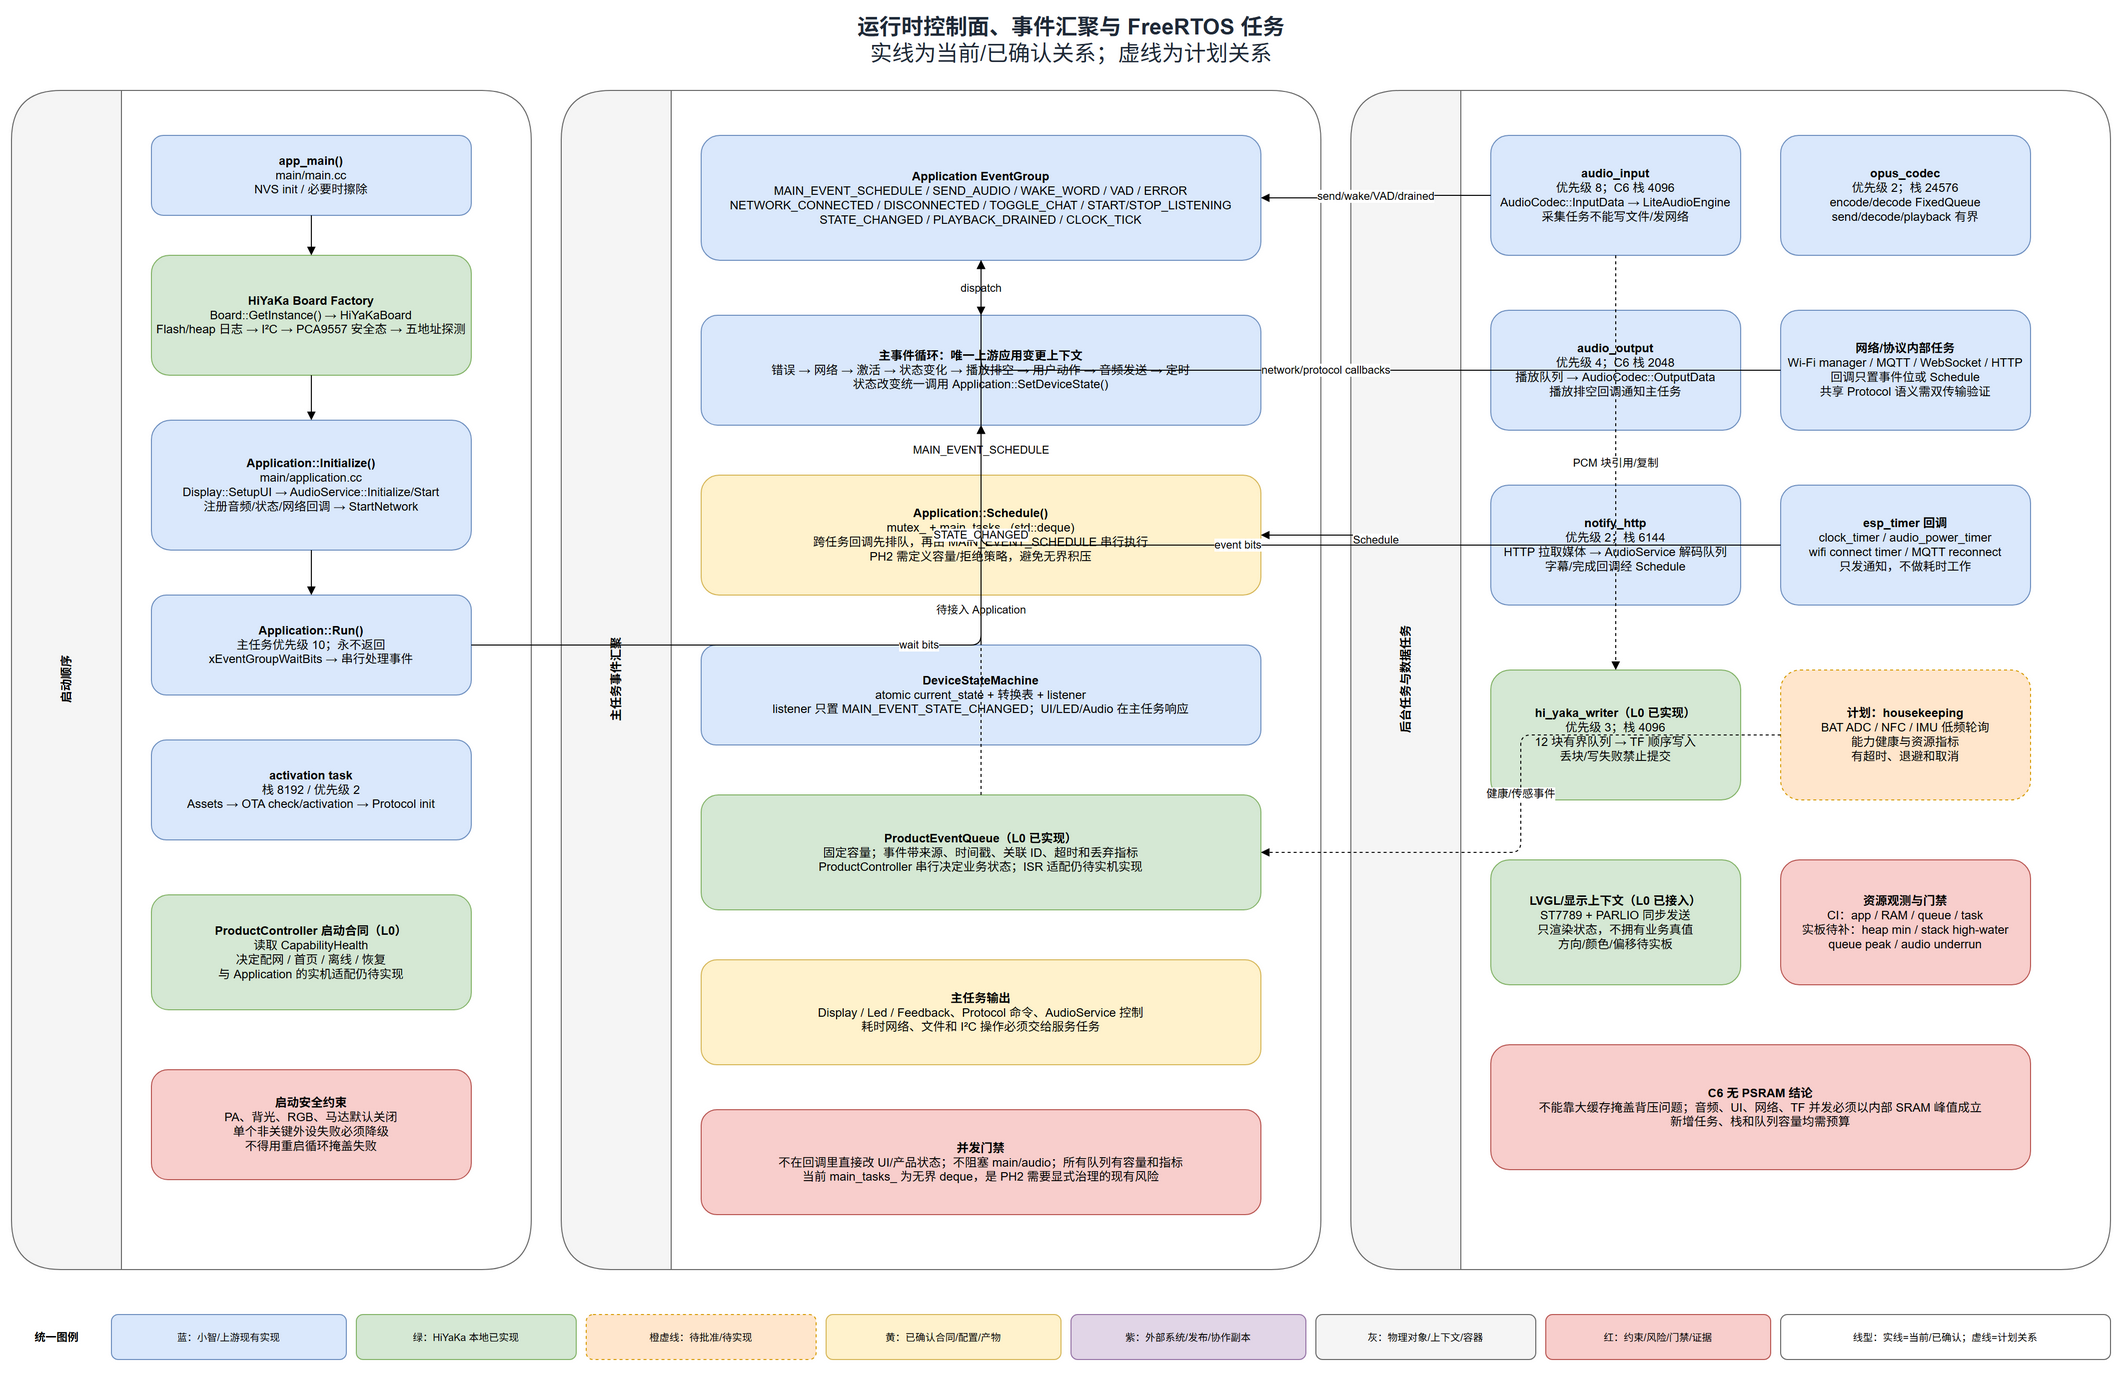

The diagram above was exported from draw.io. Its source (the exported page's mxGraphModel, read from the mxfile embedded in the PNG):
<mxGraphModel adaptiveColors="auto" dx="2200" dy="1400" grid="1" gridSize="10" guides="1" tooltips="1" connect="1" arrows="1" fold="1" page="1" pageScale="1" pageWidth="2200" pageHeight="1400" math="0" shadow="0">
  <root>
    <mxCell id="0" />
    <mxCell id="1" parent="0" />
    <mxCell id="rt-title" value="&lt;b&gt;运行时控制面、事件汇聚与 FreeRTOS 任务&lt;/b&gt;&lt;br&gt;实线为当前/已确认关系；虚线为计划关系" style="text;html=1;align=center;verticalAlign=middle;fontSize=22;fontColor=#1F2937;" vertex="1" parent="1">
      <mxGeometry x="470" y="20" width="1260" height="60" as="geometry" />
    </mxCell>
    <mxCell id="rt-legend-title" value="&lt;b&gt;统一图例&lt;/b&gt;" style="text;html=1;align=center;verticalAlign=middle;fontSize=11;" vertex="1" parent="1">
      <mxGeometry x="40" y="1325" width="90" height="45" as="geometry" />
    </mxCell>
    <mxCell id="rt-legend-blue" value="蓝：小智/上游现有实现" style="rounded=1;whiteSpace=wrap;html=1;fillColor=#DAE8FC;strokeColor=#6C8EBF;fontSize=10;" vertex="1" parent="1">
      <mxGeometry x="140" y="1325" width="235" height="45" as="geometry" />
    </mxCell>
    <mxCell id="rt-legend-green" value="绿：HiYaKa 本地已实现" style="rounded=1;whiteSpace=wrap;html=1;fillColor=#D5E8D4;strokeColor=#82B366;fontSize=10;" vertex="1" parent="1">
      <mxGeometry x="385" y="1325" width="220" height="45" as="geometry" />
    </mxCell>
    <mxCell id="rt-legend-orange" value="橙虚线：待批准/待实现" style="rounded=1;whiteSpace=wrap;html=1;fillColor=#FFE6CC;strokeColor=#D79B00;fontSize=10;dashed=1;" vertex="1" parent="1">
      <mxGeometry x="615" y="1325" width="230" height="45" as="geometry" />
    </mxCell>
    <mxCell id="rt-legend-yellow" value="黄：已确认合同/配置/产物" style="rounded=1;whiteSpace=wrap;html=1;fillColor=#FFF2CC;strokeColor=#D6B656;fontSize=10;" vertex="1" parent="1">
      <mxGeometry x="855" y="1325" width="235" height="45" as="geometry" />
    </mxCell>
    <mxCell id="rt-legend-purple" value="紫：外部系统/发布/协作副本" style="rounded=1;whiteSpace=wrap;html=1;fillColor=#E1D5E7;strokeColor=#9673A6;fontSize=10;" vertex="1" parent="1">
      <mxGeometry x="1100" y="1325" width="235" height="45" as="geometry" />
    </mxCell>
    <mxCell id="rt-legend-gray" value="灰：物理对象/上下文/容器" style="rounded=1;whiteSpace=wrap;html=1;fillColor=#F5F5F5;strokeColor=#666666;fontSize=10;" vertex="1" parent="1">
      <mxGeometry x="1345" y="1325" width="220" height="45" as="geometry" />
    </mxCell>
    <mxCell id="rt-legend-red" value="红：约束/风险/门禁/证据" style="rounded=1;whiteSpace=wrap;html=1;fillColor=#F8CECC;strokeColor=#B85450;fontSize=10;" vertex="1" parent="1">
      <mxGeometry x="1575" y="1325" width="225" height="45" as="geometry" />
    </mxCell>
    <mxCell id="rt-legend-line" value="线型：实线=当前/已确认；虚线=计划关系" style="rounded=1;whiteSpace=wrap;html=1;fillColor=#FFFFFF;strokeColor=#666666;fontSize=10;" vertex="1" parent="1">
      <mxGeometry x="1810" y="1325" width="330" height="45" as="geometry" />
    </mxCell>
    <mxCell id="boot-lane" value="启动顺序" style="swimlane;horizontal=0;startSize=110;rounded=1;html=1;fillColor=#F5F5F5;strokeColor=#666666;fontStyle=1;" vertex="1" parent="1">
      <mxGeometry x="40" y="100" width="520" height="1180" as="geometry" />
    </mxCell>
    <mxCell id="boot-main" value="&lt;b&gt;app_main()&lt;/b&gt;&lt;br&gt;main/main.cc&lt;br&gt;NVS init / 必要时擦除" style="rounded=1;whiteSpace=wrap;html=1;fillColor=#DAE8FC;strokeColor=#6C8EBF;" vertex="1" parent="boot-lane">
      <mxGeometry x="140" y="45" width="320" height="80" as="geometry" />
    </mxCell>
    <mxCell id="boot-board" value="&lt;b&gt;HiYaKa Board Factory&lt;/b&gt;&lt;br&gt;Board::GetInstance() → HiYaKaBoard&lt;br&gt;Flash/heap 日志 → I²C → PCA9557 安全态 → 五地址探测" style="rounded=1;whiteSpace=wrap;html=1;fillColor=#D5E8D4;strokeColor=#82B366;" vertex="1" parent="boot-lane">
      <mxGeometry x="140" y="165" width="320" height="120" as="geometry" />
    </mxCell>
    <mxCell id="boot-init" value="&lt;b&gt;Application::Initialize()&lt;/b&gt;&lt;br&gt;main/application.cc&lt;br&gt;Display::SetupUI → AudioService::Initialize/Start&lt;br&gt;注册音频/状态/网络回调 → StartNetwork" style="rounded=1;whiteSpace=wrap;html=1;fillColor=#DAE8FC;strokeColor=#6C8EBF;" vertex="1" parent="boot-lane">
      <mxGeometry x="140" y="330" width="320" height="130" as="geometry" />
    </mxCell>
    <mxCell id="boot-run" value="&lt;b&gt;Application::Run()&lt;/b&gt;&lt;br&gt;主任务优先级 10；永不返回&lt;br&gt;xEventGroupWaitBits → 串行处理事件" style="rounded=1;whiteSpace=wrap;html=1;fillColor=#DAE8FC;strokeColor=#6C8EBF;" vertex="1" parent="boot-lane">
      <mxGeometry x="140" y="505" width="320" height="100" as="geometry" />
    </mxCell>
    <mxCell id="boot-activation" value="&lt;b&gt;activation task&lt;/b&gt;&lt;br&gt;栈 8192 / 优先级 2&lt;br&gt;Assets → OTA check/activation → Protocol init" style="rounded=1;whiteSpace=wrap;html=1;fillColor=#DAE8FC;strokeColor=#6C8EBF;" vertex="1" parent="boot-lane">
      <mxGeometry x="140" y="650" width="320" height="100" as="geometry" />
    </mxCell>
    <mxCell id="boot-product" value="&lt;b&gt;ProductController 启动合同（L0）&lt;/b&gt;&lt;br&gt;读取 CapabilityHealth&lt;br&gt;决定配网 / 首页 / 离线 / 恢复&lt;br&gt;与 Application 的实机适配仍待实现" style="rounded=1;whiteSpace=wrap;html=1;fillColor=#D5E8D4;strokeColor=#82B366;" vertex="1" parent="boot-lane">
      <mxGeometry x="140" y="805" width="320" height="115" as="geometry" />
    </mxCell>
    <mxCell id="boot-rule" value="&lt;b&gt;启动安全约束&lt;/b&gt;&lt;br&gt;PA、背光、RGB、马达默认关闭&lt;br&gt;单个非关键外设失败必须降级&lt;br&gt;不得用重启循环掩盖失败" style="rounded=1;whiteSpace=wrap;html=1;fillColor=#F8CECC;strokeColor=#B85450;" vertex="1" parent="boot-lane">
      <mxGeometry x="140" y="980" width="320" height="110" as="geometry" />
    </mxCell>
    <mxCell id="event-lane" value="主任务事件汇聚" style="swimlane;horizontal=0;startSize=110;rounded=1;html=1;fillColor=#F5F5F5;strokeColor=#666666;fontStyle=1;" vertex="1" parent="1">
      <mxGeometry x="590" y="100" width="760" height="1180" as="geometry" />
    </mxCell>
    <mxCell id="event-group" value="&lt;b&gt;Application EventGroup&lt;/b&gt;&lt;br&gt;MAIN_EVENT_SCHEDULE / SEND_AUDIO / WAKE_WORD / VAD / ERROR&lt;br&gt;NETWORK_CONNECTED / DISCONNECTED / TOGGLE_CHAT / START/STOP_LISTENING&lt;br&gt;STATE_CHANGED / PLAYBACK_DRAINED / CLOCK_TICK" style="rounded=1;whiteSpace=wrap;html=1;fillColor=#DAE8FC;strokeColor=#6C8EBF;fontSize=12;" vertex="1" parent="event-lane">
      <mxGeometry x="140" y="45" width="560" height="125" as="geometry" />
    </mxCell>
    <mxCell id="event-loop" value="&lt;b&gt;主事件循环：唯一上游应用变更上下文&lt;/b&gt;&lt;br&gt;错误 → 网络 → 激活 → 状态变化 → 播放排空 → 用户动作 → 音频发送 → 定时&lt;br&gt;状态改变统一调用 Application::SetDeviceState()" style="rounded=1;whiteSpace=wrap;html=1;fillColor=#DAE8FC;strokeColor=#6C8EBF;" vertex="1" parent="event-lane">
      <mxGeometry x="140" y="225" width="560" height="110" as="geometry" />
    </mxCell>
    <mxCell id="schedule" value="&lt;b&gt;Application::Schedule()&lt;/b&gt;&lt;br&gt;mutex_ + main_tasks_ (std::deque)&lt;br&gt;跨任务回调先排队，再由 MAIN_EVENT_SCHEDULE 串行执行&lt;br&gt;PH2 需定义容量/拒绝策略，避免无界积压" style="rounded=1;whiteSpace=wrap;html=1;fillColor=#FFF2CC;strokeColor=#D6B656;" vertex="1" parent="event-lane">
      <mxGeometry x="140" y="385" width="560" height="120" as="geometry" />
    </mxCell>
    <mxCell id="state-change" value="&lt;b&gt;DeviceStateMachine&lt;/b&gt;&lt;br&gt;atomic current_state + 转换表 + listener&lt;br&gt;listener 只置 MAIN_EVENT_STATE_CHANGED；UI/LED/Audio 在主任务响应" style="rounded=1;whiteSpace=wrap;html=1;fillColor=#DAE8FC;strokeColor=#6C8EBF;" vertex="1" parent="event-lane">
      <mxGeometry x="140" y="555" width="560" height="100" as="geometry" />
    </mxCell>
    <mxCell id="product-queue" value="&lt;b&gt;ProductEventQueue（L0 已实现）&lt;/b&gt;&lt;br&gt;固定容量；事件带来源、时间戳、关联 ID、超时和丢弃指标&lt;br&gt;ProductController 串行决定业务状态；ISR 适配仍待实机实现" style="rounded=1;whiteSpace=wrap;html=1;fillColor=#D5E8D4;strokeColor=#82B366;" vertex="1" parent="event-lane">
      <mxGeometry x="140" y="705" width="560" height="115" as="geometry" />
    </mxCell>
    <mxCell id="event-output" value="&lt;b&gt;主任务输出&lt;/b&gt;&lt;br&gt;Display / Led / Feedback、Protocol 命令、AudioService 控制&lt;br&gt;耗时网络、文件和 I²C 操作必须交给服务任务" style="rounded=1;whiteSpace=wrap;html=1;fillColor=#FFF2CC;strokeColor=#D6B656;" vertex="1" parent="event-lane">
      <mxGeometry x="140" y="870" width="560" height="105" as="geometry" />
    </mxCell>
    <mxCell id="event-gate" value="&lt;b&gt;并发门禁&lt;/b&gt;&lt;br&gt;不在回调里直接改 UI/产品状态；不阻塞 main/audio；所有队列有容量和指标&lt;br&gt;当前 main_tasks_ 为无界 deque，是 PH2 需要显式治理的现有风险" style="rounded=1;whiteSpace=wrap;html=1;fillColor=#F8CECC;strokeColor=#B85450;" vertex="1" parent="event-lane">
      <mxGeometry x="140" y="1020" width="560" height="105" as="geometry" />
    </mxCell>
    <mxCell id="task-lane" value="后台任务与数据任务" style="swimlane;horizontal=0;startSize=110;rounded=1;html=1;fillColor=#F5F5F5;strokeColor=#666666;fontStyle=1;" vertex="1" parent="1">
      <mxGeometry x="1380" y="100" width="760" height="1180" as="geometry" />
    </mxCell>
    <mxCell id="task-audio-in" value="&lt;b&gt;audio_input&lt;/b&gt;&lt;br&gt;优先级 8；C6 栈 4096&lt;br&gt;AudioCodec::InputData → LiteAudioEngine&lt;br&gt;采集任务不能写文件/发网络" style="rounded=1;whiteSpace=wrap;html=1;fillColor=#DAE8FC;strokeColor=#6C8EBF;" vertex="1" parent="task-lane">
      <mxGeometry x="140" y="45" width="250" height="120" as="geometry" />
    </mxCell>
    <mxCell id="task-opus" value="&lt;b&gt;opus_codec&lt;/b&gt;&lt;br&gt;优先级 2；栈 24576&lt;br&gt;encode/decode FixedQueue&lt;br&gt;send/decode/playback 有界" style="rounded=1;whiteSpace=wrap;html=1;fillColor=#DAE8FC;strokeColor=#6C8EBF;" vertex="1" parent="task-lane">
      <mxGeometry x="430" y="45" width="250" height="120" as="geometry" />
    </mxCell>
    <mxCell id="task-audio-out" value="&lt;b&gt;audio_output&lt;/b&gt;&lt;br&gt;优先级 4；C6 栈 2048&lt;br&gt;播放队列 → AudioCodec::OutputData&lt;br&gt;播放排空回调通知主任务" style="rounded=1;whiteSpace=wrap;html=1;fillColor=#DAE8FC;strokeColor=#6C8EBF;" vertex="1" parent="task-lane">
      <mxGeometry x="140" y="220" width="250" height="120" as="geometry" />
    </mxCell>
    <mxCell id="task-network" value="&lt;b&gt;网络/协议内部任务&lt;/b&gt;&lt;br&gt;Wi-Fi manager / MQTT / WebSocket / HTTP&lt;br&gt;回调只置事件位或 Schedule&lt;br&gt;共享 Protocol 语义需双传输验证" style="rounded=1;whiteSpace=wrap;html=1;fillColor=#DAE8FC;strokeColor=#6C8EBF;" vertex="1" parent="task-lane">
      <mxGeometry x="430" y="220" width="250" height="120" as="geometry" />
    </mxCell>
    <mxCell id="task-notify" value="&lt;b&gt;notify_http&lt;/b&gt;&lt;br&gt;优先级 2；栈 6144&lt;br&gt;HTTP 拉取媒体 → AudioService 解码队列&lt;br&gt;字幕/完成回调经 Schedule" style="rounded=1;whiteSpace=wrap;html=1;fillColor=#DAE8FC;strokeColor=#6C8EBF;" vertex="1" parent="task-lane">
      <mxGeometry x="140" y="395" width="250" height="120" as="geometry" />
    </mxCell>
    <mxCell id="task-timers" value="&lt;b&gt;esp_timer 回调&lt;/b&gt;&lt;br&gt;clock_timer / audio_power_timer&lt;br&gt;wifi connect timer / MQTT reconnect&lt;br&gt;只发通知，不做耗时工作" style="rounded=1;whiteSpace=wrap;html=1;fillColor=#DAE8FC;strokeColor=#6C8EBF;" vertex="1" parent="task-lane">
      <mxGeometry x="430" y="395" width="250" height="120" as="geometry" />
    </mxCell>
    <mxCell id="task-recorder" value="&lt;b&gt;hi_yaka_writer（L0 已实现）&lt;/b&gt;&lt;br&gt;优先级 3；栈 4096&lt;br&gt;12 块有界队列 → TF 顺序写入&lt;br&gt;丢块/写失败禁止提交" style="rounded=1;whiteSpace=wrap;html=1;fillColor=#D5E8D4;strokeColor=#82B366;" vertex="1" parent="task-lane">
      <mxGeometry x="140" y="580" width="250" height="130" as="geometry" />
    </mxCell>
    <mxCell id="task-housekeeping" value="&lt;b&gt;计划：housekeeping&lt;/b&gt;&lt;br&gt;BAT ADC / NFC / IMU 低频轮询&lt;br&gt;能力健康与资源指标&lt;br&gt;有超时、退避和取消" style="rounded=1;whiteSpace=wrap;html=1;fillColor=#FFE6CC;strokeColor=#D79B00;dashed=1;" vertex="1" parent="task-lane">
      <mxGeometry x="430" y="580" width="250" height="130" as="geometry" />
    </mxCell>
    <mxCell id="task-ui" value="&lt;b&gt;LVGL/显示上下文（L0 已接入）&lt;/b&gt;&lt;br&gt;ST7789 + PARLIO 同步发送&lt;br&gt;只渲染状态，不拥有业务真值&lt;br&gt;方向/颜色/偏移待实板" style="rounded=1;whiteSpace=wrap;html=1;fillColor=#D5E8D4;strokeColor=#82B366;" vertex="1" parent="task-lane">
      <mxGeometry x="140" y="770" width="250" height="125" as="geometry" />
    </mxCell>
    <mxCell id="task-metrics" value="&lt;b&gt;资源观测与门禁&lt;/b&gt;&lt;br&gt;CI：app / RAM / queue / task&lt;br&gt;实板待补：heap min / stack high-water&lt;br&gt;queue peak / audio underrun" style="rounded=1;whiteSpace=wrap;html=1;fillColor=#F8CECC;strokeColor=#B85450;" vertex="1" parent="task-lane">
      <mxGeometry x="430" y="770" width="250" height="125" as="geometry" />
    </mxCell>
    <mxCell id="task-rule" value="&lt;b&gt;C6 无 PSRAM 结论&lt;/b&gt;&lt;br&gt;不能靠大缓存掩盖背压问题；音频、UI、网络、TF 并发必须以内部 SRAM 峰值成立&lt;br&gt;新增任务、栈和队列容量均需预算" style="rounded=1;whiteSpace=wrap;html=1;fillColor=#F8CECC;strokeColor=#B85450;" vertex="1" parent="task-lane">
      <mxGeometry x="140" y="955" width="540" height="125" as="geometry" />
    </mxCell>
    <mxCell id="e-boot-1" style="edgeStyle=orthogonalEdgeStyle;rounded=1;html=1;endArrow=block;" edge="1" source="boot-main" target="boot-board" parent="boot-lane">
      <mxGeometry relative="1" as="geometry" />
    </mxCell>
    <mxCell id="e-boot-2" style="edgeStyle=orthogonalEdgeStyle;rounded=1;html=1;endArrow=block;" edge="1" source="boot-board" target="boot-init" parent="boot-lane">
      <mxGeometry relative="1" as="geometry" />
    </mxCell>
    <mxCell id="e-boot-3" style="edgeStyle=orthogonalEdgeStyle;rounded=1;html=1;endArrow=block;" edge="1" source="boot-init" target="boot-run" parent="boot-lane">
      <mxGeometry relative="1" as="geometry" />
    </mxCell>
    <mxCell id="e-run-event" value="wait bits" style="edgeStyle=orthogonalEdgeStyle;rounded=1;html=1;defaultLabelBackgroundColor=page;endArrow=block;" edge="1" source="boot-run" target="event-group" parent="1">
      <mxGeometry relative="1" as="geometry" />
    </mxCell>
    <mxCell id="e-event-loop" value="dispatch" style="edgeStyle=orthogonalEdgeStyle;rounded=1;html=1;defaultLabelBackgroundColor=page;endArrow=block;" edge="1" source="event-group" target="event-loop" parent="event-lane">
      <mxGeometry relative="1" as="geometry" />
    </mxCell>
    <mxCell id="e-schedule-loop" value="MAIN_EVENT_SCHEDULE" style="edgeStyle=orthogonalEdgeStyle;rounded=1;html=1;defaultLabelBackgroundColor=page;endArrow=block;" edge="1" source="schedule" target="event-loop" parent="event-lane">
      <mxGeometry relative="1" as="geometry" />
    </mxCell>
    <mxCell id="e-state-loop" value="STATE_CHANGED" style="edgeStyle=orthogonalEdgeStyle;rounded=1;html=1;defaultLabelBackgroundColor=page;endArrow=block;" edge="1" source="state-change" target="event-loop" parent="event-lane">
      <mxGeometry relative="1" as="geometry" />
    </mxCell>
    <mxCell id="e-audio-event" value="send/wake/VAD/drained" style="edgeStyle=orthogonalEdgeStyle;rounded=1;html=1;defaultLabelBackgroundColor=page;endArrow=block;" edge="1" source="task-audio-in" target="event-group" parent="1">
      <mxGeometry relative="1" as="geometry" />
    </mxCell>
    <mxCell id="e-network-event" value="network/protocol callbacks" style="edgeStyle=orthogonalEdgeStyle;rounded=1;html=1;defaultLabelBackgroundColor=page;endArrow=block;" edge="1" source="task-network" target="event-group" parent="1">
      <mxGeometry relative="1" as="geometry" />
    </mxCell>
    <mxCell id="e-notify-schedule" value="Schedule" style="edgeStyle=orthogonalEdgeStyle;rounded=1;html=1;defaultLabelBackgroundColor=page;endArrow=block;" edge="1" source="task-notify" target="schedule" parent="1">
      <mxGeometry relative="1" as="geometry" />
    </mxCell>
    <mxCell id="e-timer-event" value="event bits" style="edgeStyle=orthogonalEdgeStyle;rounded=1;html=1;defaultLabelBackgroundColor=page;endArrow=block;" edge="1" source="task-timers" target="event-group" parent="1">
      <mxGeometry relative="1" as="geometry" />
    </mxCell>
    <mxCell id="e-product-queue-loop" value="待接入 Application" style="edgeStyle=orthogonalEdgeStyle;rounded=1;html=1;defaultLabelBackgroundColor=page;endArrow=block;dashed=1;" edge="1" source="product-queue" target="event-loop" parent="event-lane">
      <mxGeometry relative="1" as="geometry" />
    </mxCell>
    <mxCell id="e-input-recorder" value="PCM 块引用/复制" style="edgeStyle=orthogonalEdgeStyle;rounded=1;html=1;defaultLabelBackgroundColor=page;endArrow=block;dashed=1;" edge="1" source="task-audio-in" target="task-recorder" parent="task-lane">
      <mxGeometry relative="1" as="geometry" />
    </mxCell>
    <mxCell id="e-house-product" value="健康/传感事件" style="edgeStyle=orthogonalEdgeStyle;rounded=1;html=1;defaultLabelBackgroundColor=page;endArrow=block;dashed=1;" edge="1" source="task-housekeeping" target="product-queue" parent="1">
      <mxGeometry relative="1" as="geometry" />
    </mxCell>
  </root>
</mxGraphModel>